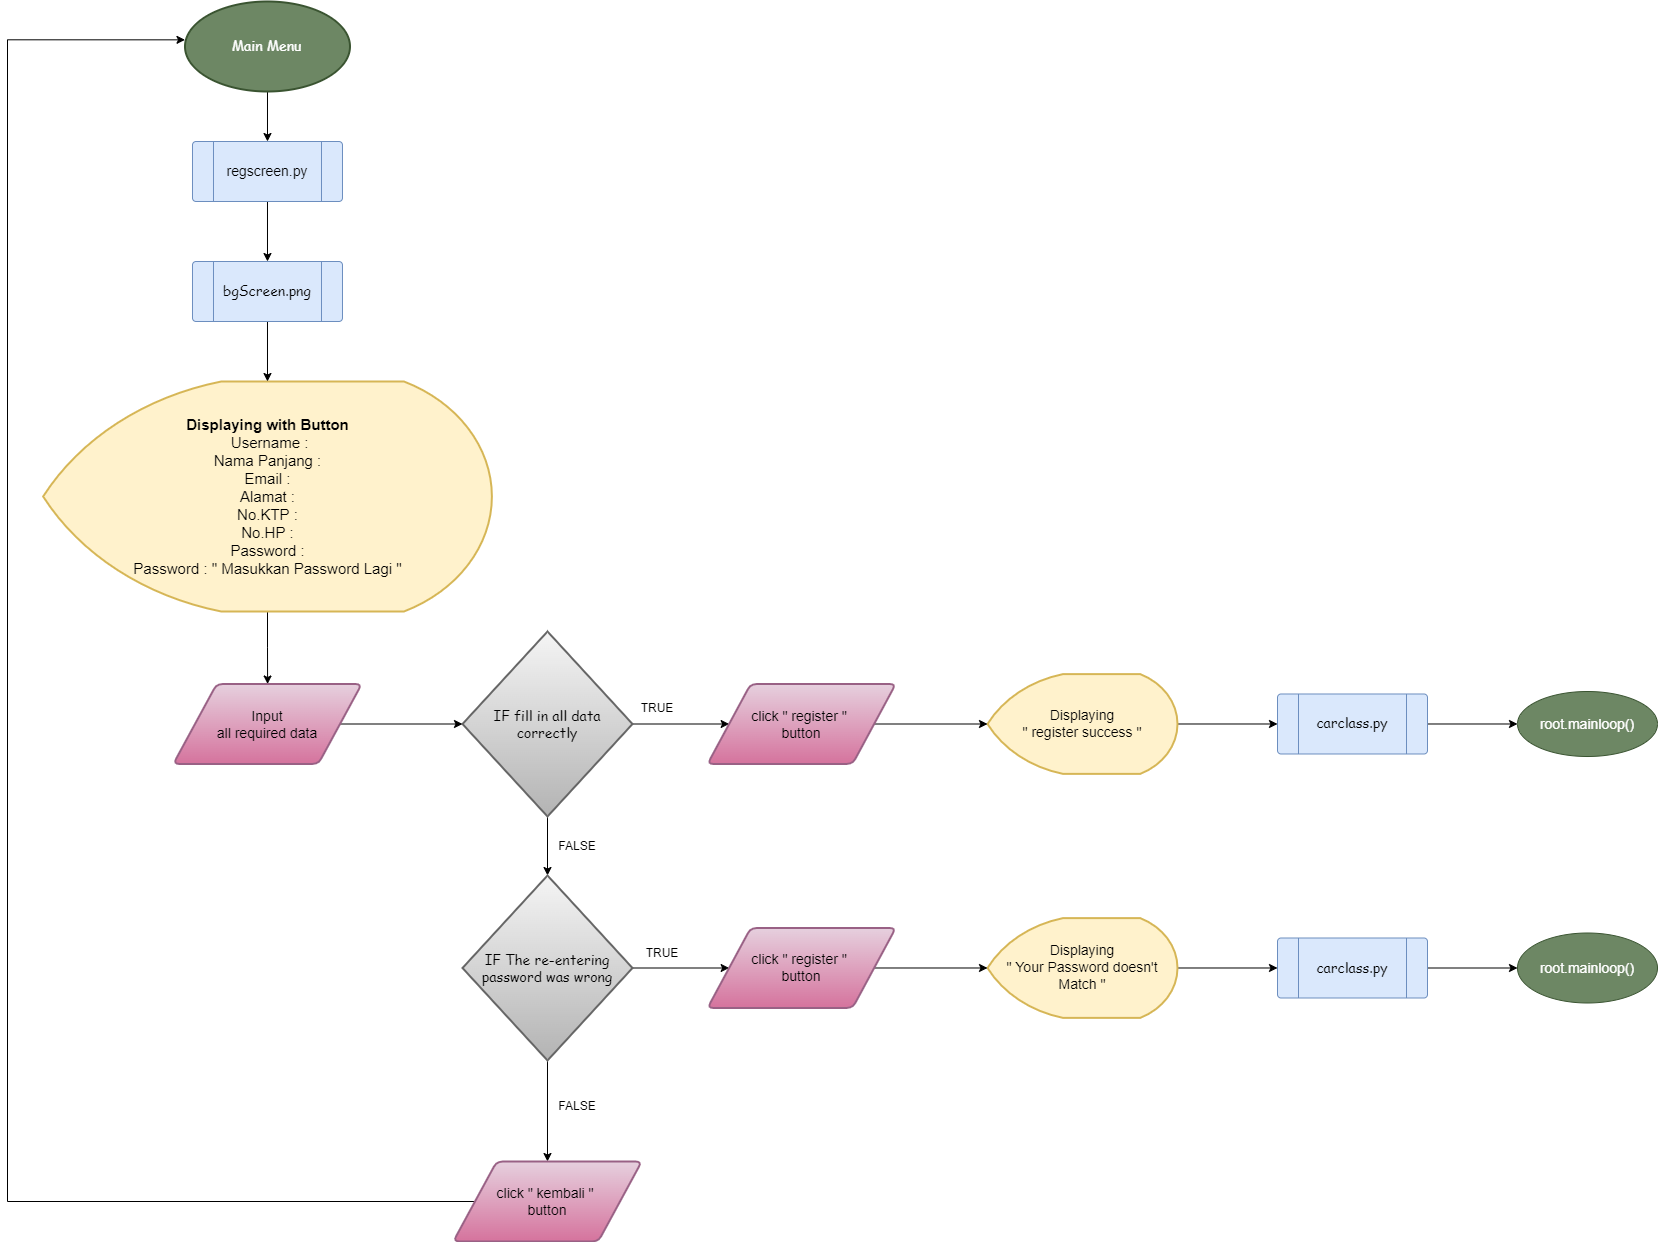

The diagram above was exported from draw.io. Its source (the exported page's mxGraphModel, read from the mxfile embedded in the PNG):
<mxGraphModel dx="1550" dy="710" grid="1" gridSize="10" guides="1" tooltips="1" connect="1" arrows="1" fold="1" page="1" pageScale="1" pageWidth="827" pageHeight="1169" math="0" shadow="0">
  <root>
    <mxCell id="0" />
    <mxCell id="1" parent="0" />
    <mxCell id="R4qXOBRfLDEOB8a-hq89-7" value="" style="edgeStyle=orthogonalEdgeStyle;rounded=0;orthogonalLoop=1;jettySize=auto;html=1;" edge="1" parent="1" source="x4kSIs6XBE7Jfmzcfw4U-3" target="x4kSIs6XBE7Jfmzcfw4U-18">
      <mxGeometry relative="1" as="geometry" />
    </mxCell>
    <mxCell id="x4kSIs6XBE7Jfmzcfw4U-3" value="Input&lt;br&gt;&amp;nbsp;all required data&amp;nbsp;" style="shape=parallelogram;html=1;strokeWidth=2;perimeter=parallelogramPerimeter;whiteSpace=wrap;rounded=1;arcSize=12;size=0.23;fontSize=14;fillColor=#e6d0de;gradientColor=#d5739d;strokeColor=#996185;" parent="1" vertex="1">
      <mxGeometry x="285.87" y="792.5" width="188.25" height="80" as="geometry" />
    </mxCell>
    <mxCell id="x4kSIs6XBE7Jfmzcfw4U-12" value="" style="edgeStyle=orthogonalEdgeStyle;rounded=0;orthogonalLoop=1;jettySize=auto;html=1;fontSize=14;" parent="1" source="x4kSIs6XBE7Jfmzcfw4U-10" target="x4kSIs6XBE7Jfmzcfw4U-3" edge="1">
      <mxGeometry relative="1" as="geometry" />
    </mxCell>
    <mxCell id="x4kSIs6XBE7Jfmzcfw4U-10" value="&lt;font style=&quot;font-size: 15px;&quot;&gt;&lt;b&gt;Displaying with Button&lt;br&gt;&lt;/b&gt;&amp;nbsp;Username :&lt;br&gt;Nama Panjang :&lt;br&gt;Email :&lt;br&gt;Alamat :&lt;br&gt;No.KTP :&lt;br&gt;No.HP :&lt;br&gt;Password :&lt;br&gt;Password : &quot; Masukkan Password Lagi &quot;&lt;/font&gt;" style="strokeWidth=2;html=1;shape=mxgraph.flowchart.display;whiteSpace=wrap;fontSize=14;fillColor=#fff2cc;strokeColor=#d6b656;" parent="1" vertex="1">
      <mxGeometry x="155.63" y="490" width="448.75" height="230" as="geometry" />
    </mxCell>
    <mxCell id="R4qXOBRfLDEOB8a-hq89-16" value="" style="edgeStyle=orthogonalEdgeStyle;rounded=0;orthogonalLoop=1;jettySize=auto;html=1;" edge="1" parent="1" source="x4kSIs6XBE7Jfmzcfw4U-18" target="R4qXOBRfLDEOB8a-hq89-15">
      <mxGeometry relative="1" as="geometry" />
    </mxCell>
    <mxCell id="R4qXOBRfLDEOB8a-hq89-45" value="" style="edgeStyle=orthogonalEdgeStyle;rounded=0;orthogonalLoop=1;jettySize=auto;html=1;" edge="1" parent="1" source="x4kSIs6XBE7Jfmzcfw4U-18" target="R4qXOBRfLDEOB8a-hq89-44">
      <mxGeometry relative="1" as="geometry" />
    </mxCell>
    <mxCell id="x4kSIs6XBE7Jfmzcfw4U-18" value="&lt;font face=&quot;Comic Sans MS&quot;&gt;IF fill in all data correctly&lt;br&gt;&lt;/font&gt;" style="strokeWidth=2;html=1;shape=mxgraph.flowchart.decision;whiteSpace=wrap;fontSize=14;fillColor=#f5f5f5;gradientColor=#b3b3b3;strokeColor=#666666;" parent="1" vertex="1">
      <mxGeometry x="575" y="740" width="170" height="185" as="geometry" />
    </mxCell>
    <mxCell id="R4qXOBRfLDEOB8a-hq89-12" value="" style="edgeStyle=orthogonalEdgeStyle;rounded=0;orthogonalLoop=1;jettySize=auto;html=1;" edge="1" parent="1" source="x4kSIs6XBE7Jfmzcfw4U-27" target="R4qXOBRfLDEOB8a-hq89-11">
      <mxGeometry relative="1" as="geometry" />
    </mxCell>
    <mxCell id="x4kSIs6XBE7Jfmzcfw4U-27" value="Displaying&lt;br&gt;&quot; register success &quot;" style="strokeWidth=2;html=1;shape=mxgraph.flowchart.display;whiteSpace=wrap;fontSize=14;fillColor=#fff2cc;strokeColor=#d6b656;" parent="1" vertex="1">
      <mxGeometry x="1100" y="782.62" width="190" height="99.75" as="geometry" />
    </mxCell>
    <mxCell id="x4kSIs6XBE7Jfmzcfw4U-38" value="TRUE" style="text;html=1;strokeColor=none;fillColor=none;align=center;verticalAlign=middle;whiteSpace=wrap;rounded=0;" parent="1" vertex="1">
      <mxGeometry x="740" y="802.49" width="60" height="30" as="geometry" />
    </mxCell>
    <mxCell id="x4kSIs6XBE7Jfmzcfw4U-39" value="TRUE" style="text;html=1;strokeColor=none;fillColor=none;align=center;verticalAlign=middle;whiteSpace=wrap;rounded=0;" parent="1" vertex="1">
      <mxGeometry x="745" y="1046.5" width="60" height="30" as="geometry" />
    </mxCell>
    <mxCell id="x4kSIs6XBE7Jfmzcfw4U-41" value="FALSE" style="text;html=1;strokeColor=none;fillColor=none;align=center;verticalAlign=middle;whiteSpace=wrap;rounded=0;" parent="1" vertex="1">
      <mxGeometry x="660" y="940" width="60" height="30" as="geometry" />
    </mxCell>
    <mxCell id="x4kSIs6XBE7Jfmzcfw4U-42" value="FALSE" style="text;html=1;strokeColor=none;fillColor=none;align=center;verticalAlign=middle;whiteSpace=wrap;rounded=0;" parent="1" vertex="1">
      <mxGeometry x="660" y="1200" width="60" height="30" as="geometry" />
    </mxCell>
    <mxCell id="x4kSIs6XBE7Jfmzcfw4U-57" style="edgeStyle=orthogonalEdgeStyle;rounded=0;orthogonalLoop=1;jettySize=auto;html=1;fontSize=14;" parent="1" source="x4kSIs6XBE7Jfmzcfw4U-54" target="x4kSIs6XBE7Jfmzcfw4U-55" edge="1">
      <mxGeometry relative="1" as="geometry" />
    </mxCell>
    <mxCell id="x4kSIs6XBE7Jfmzcfw4U-54" value="&lt;font face=&quot;Comic Sans MS&quot; style=&quot;font-size: 14px&quot;&gt;Main Menu&lt;/font&gt;" style="strokeWidth=2;html=1;shape=mxgraph.flowchart.start_1;whiteSpace=wrap;align=center;fillColor=#6d8764;strokeColor=#3A5431;fontColor=#ffffff;" parent="1" vertex="1">
      <mxGeometry x="297.49" y="110" width="165" height="90" as="geometry" />
    </mxCell>
    <mxCell id="R4qXOBRfLDEOB8a-hq89-5" value="" style="edgeStyle=orthogonalEdgeStyle;rounded=0;orthogonalLoop=1;jettySize=auto;html=1;" edge="1" parent="1" source="x4kSIs6XBE7Jfmzcfw4U-55" target="R4qXOBRfLDEOB8a-hq89-1">
      <mxGeometry relative="1" as="geometry" />
    </mxCell>
    <mxCell id="x4kSIs6XBE7Jfmzcfw4U-55" value="" style="verticalLabelPosition=bottom;verticalAlign=top;html=1;shape=process;whiteSpace=wrap;rounded=1;size=0.14;arcSize=6;fontSize=14;fillColor=#dae8fc;strokeColor=#6c8ebf;" parent="1" vertex="1">
      <mxGeometry x="304.99" y="250" width="150" height="60" as="geometry" />
    </mxCell>
    <mxCell id="x4kSIs6XBE7Jfmzcfw4U-56" value="regscreen.py" style="text;html=1;strokeColor=none;fillColor=none;align=center;verticalAlign=middle;whiteSpace=wrap;rounded=0;fontSize=14;" parent="1" vertex="1">
      <mxGeometry x="335" y="265" width="90" height="30" as="geometry" />
    </mxCell>
    <mxCell id="R4qXOBRfLDEOB8a-hq89-6" value="" style="edgeStyle=orthogonalEdgeStyle;rounded=0;orthogonalLoop=1;jettySize=auto;html=1;" edge="1" parent="1" source="R4qXOBRfLDEOB8a-hq89-1" target="x4kSIs6XBE7Jfmzcfw4U-10">
      <mxGeometry relative="1" as="geometry" />
    </mxCell>
    <mxCell id="R4qXOBRfLDEOB8a-hq89-1" value="" style="verticalLabelPosition=bottom;verticalAlign=top;html=1;shape=process;whiteSpace=wrap;rounded=1;size=0.14;arcSize=6;fillColor=#dae8fc;strokeColor=#6c8ebf;" vertex="1" parent="1">
      <mxGeometry x="304.99" y="370" width="150" height="60" as="geometry" />
    </mxCell>
    <mxCell id="R4qXOBRfLDEOB8a-hq89-2" value="&lt;font face=&quot;Comic Sans MS&quot;&gt;bgScreen.png&lt;/font&gt;" style="text;html=1;strokeColor=none;fillColor=none;align=center;verticalAlign=middle;whiteSpace=wrap;rounded=0;fontSize=14;" vertex="1" parent="1">
      <mxGeometry x="330.01" y="387.5" width="100" height="25" as="geometry" />
    </mxCell>
    <mxCell id="R4qXOBRfLDEOB8a-hq89-9" value="root.mainloop()" style="ellipse;whiteSpace=wrap;html=1;fontSize=14;fillColor=#6d8764;strokeColor=#3A5431;fontColor=#ffffff;" vertex="1" parent="1">
      <mxGeometry x="1630" y="800" width="140" height="65" as="geometry" />
    </mxCell>
    <mxCell id="R4qXOBRfLDEOB8a-hq89-14" value="" style="edgeStyle=orthogonalEdgeStyle;rounded=0;orthogonalLoop=1;jettySize=auto;html=1;" edge="1" parent="1" source="R4qXOBRfLDEOB8a-hq89-11" target="R4qXOBRfLDEOB8a-hq89-9">
      <mxGeometry relative="1" as="geometry" />
    </mxCell>
    <mxCell id="R4qXOBRfLDEOB8a-hq89-11" value="" style="verticalLabelPosition=bottom;verticalAlign=top;html=1;shape=process;whiteSpace=wrap;rounded=1;size=0.14;arcSize=6;fillColor=#dae8fc;strokeColor=#6c8ebf;" vertex="1" parent="1">
      <mxGeometry x="1390" y="802.49" width="150" height="60" as="geometry" />
    </mxCell>
    <mxCell id="R4qXOBRfLDEOB8a-hq89-13" value="&lt;font face=&quot;Comic Sans MS&quot;&gt;carclass.py&lt;/font&gt;" style="text;html=1;strokeColor=none;fillColor=none;align=center;verticalAlign=middle;whiteSpace=wrap;rounded=0;fontSize=14;" vertex="1" parent="1">
      <mxGeometry x="1415" y="819.99" width="100" height="25" as="geometry" />
    </mxCell>
    <mxCell id="R4qXOBRfLDEOB8a-hq89-24" value="" style="edgeStyle=orthogonalEdgeStyle;rounded=0;orthogonalLoop=1;jettySize=auto;html=1;entryX=0.5;entryY=0;entryDx=0;entryDy=0;" edge="1" parent="1" source="R4qXOBRfLDEOB8a-hq89-15" target="R4qXOBRfLDEOB8a-hq89-57">
      <mxGeometry relative="1" as="geometry">
        <mxPoint x="660" y="1270.01" as="targetPoint" />
      </mxGeometry>
    </mxCell>
    <mxCell id="R4qXOBRfLDEOB8a-hq89-48" value="" style="edgeStyle=orthogonalEdgeStyle;rounded=0;orthogonalLoop=1;jettySize=auto;html=1;" edge="1" parent="1" source="R4qXOBRfLDEOB8a-hq89-15" target="R4qXOBRfLDEOB8a-hq89-47">
      <mxGeometry relative="1" as="geometry" />
    </mxCell>
    <mxCell id="R4qXOBRfLDEOB8a-hq89-15" value="&lt;font face=&quot;Comic Sans MS&quot;&gt;IF The re-entering password was wrong&lt;br&gt;&lt;/font&gt;" style="strokeWidth=2;html=1;shape=mxgraph.flowchart.decision;whiteSpace=wrap;fontSize=14;fillColor=#f5f5f5;gradientColor=#b3b3b3;strokeColor=#666666;" vertex="1" parent="1">
      <mxGeometry x="575" y="984" width="170" height="185" as="geometry" />
    </mxCell>
    <mxCell id="R4qXOBRfLDEOB8a-hq89-37" value="" style="edgeStyle=orthogonalEdgeStyle;rounded=0;orthogonalLoop=1;jettySize=auto;html=1;" edge="1" parent="1" source="R4qXOBRfLDEOB8a-hq89-17" target="R4qXOBRfLDEOB8a-hq89-35">
      <mxGeometry relative="1" as="geometry" />
    </mxCell>
    <mxCell id="R4qXOBRfLDEOB8a-hq89-17" value="Displaying&lt;br&gt;&quot; Your Password doesn't Match &quot;" style="strokeWidth=2;html=1;shape=mxgraph.flowchart.display;whiteSpace=wrap;fontSize=14;fillColor=#fff2cc;strokeColor=#d6b656;" vertex="1" parent="1">
      <mxGeometry x="1100" y="1026.62" width="190" height="99.75" as="geometry" />
    </mxCell>
    <mxCell id="R4qXOBRfLDEOB8a-hq89-21" value="root.mainloop()" style="ellipse;whiteSpace=wrap;html=1;fontSize=14;fillColor=#6d8764;strokeColor=#3A5431;fontColor=#ffffff;" vertex="1" parent="1">
      <mxGeometry x="1630" y="1041.5" width="140" height="70" as="geometry" />
    </mxCell>
    <mxCell id="R4qXOBRfLDEOB8a-hq89-38" value="" style="edgeStyle=orthogonalEdgeStyle;rounded=0;orthogonalLoop=1;jettySize=auto;html=1;" edge="1" parent="1" source="R4qXOBRfLDEOB8a-hq89-35" target="R4qXOBRfLDEOB8a-hq89-21">
      <mxGeometry relative="1" as="geometry" />
    </mxCell>
    <mxCell id="R4qXOBRfLDEOB8a-hq89-35" value="" style="verticalLabelPosition=bottom;verticalAlign=top;html=1;shape=process;whiteSpace=wrap;rounded=1;size=0.14;arcSize=6;fillColor=#dae8fc;strokeColor=#6c8ebf;" vertex="1" parent="1">
      <mxGeometry x="1390" y="1046.5" width="150" height="60" as="geometry" />
    </mxCell>
    <mxCell id="R4qXOBRfLDEOB8a-hq89-36" value="&lt;font face=&quot;Comic Sans MS&quot;&gt;carclass.py&lt;/font&gt;" style="text;html=1;strokeColor=none;fillColor=none;align=center;verticalAlign=middle;whiteSpace=wrap;rounded=0;fontSize=14;" vertex="1" parent="1">
      <mxGeometry x="1415" y="1064" width="100" height="25" as="geometry" />
    </mxCell>
    <mxCell id="R4qXOBRfLDEOB8a-hq89-46" value="" style="edgeStyle=orthogonalEdgeStyle;rounded=0;orthogonalLoop=1;jettySize=auto;html=1;" edge="1" parent="1" source="R4qXOBRfLDEOB8a-hq89-44" target="x4kSIs6XBE7Jfmzcfw4U-27">
      <mxGeometry relative="1" as="geometry" />
    </mxCell>
    <mxCell id="R4qXOBRfLDEOB8a-hq89-44" value="click &quot; register &quot; &lt;br&gt;button" style="shape=parallelogram;html=1;strokeWidth=2;perimeter=parallelogramPerimeter;whiteSpace=wrap;rounded=1;arcSize=12;size=0.23;fontSize=14;fillColor=#e6d0de;gradientColor=#d5739d;strokeColor=#996185;" vertex="1" parent="1">
      <mxGeometry x="820" y="792.5" width="188.25" height="80" as="geometry" />
    </mxCell>
    <mxCell id="R4qXOBRfLDEOB8a-hq89-49" value="" style="edgeStyle=orthogonalEdgeStyle;rounded=0;orthogonalLoop=1;jettySize=auto;html=1;" edge="1" parent="1" source="R4qXOBRfLDEOB8a-hq89-47" target="R4qXOBRfLDEOB8a-hq89-17">
      <mxGeometry relative="1" as="geometry" />
    </mxCell>
    <mxCell id="R4qXOBRfLDEOB8a-hq89-47" value="click &quot; register &quot; &lt;br&gt;button" style="shape=parallelogram;html=1;strokeWidth=2;perimeter=parallelogramPerimeter;whiteSpace=wrap;rounded=1;arcSize=12;size=0.23;fontSize=14;fillColor=#e6d0de;gradientColor=#d5739d;strokeColor=#996185;" vertex="1" parent="1">
      <mxGeometry x="820" y="1036.49" width="188.25" height="80" as="geometry" />
    </mxCell>
    <mxCell id="R4qXOBRfLDEOB8a-hq89-58" style="edgeStyle=orthogonalEdgeStyle;rounded=0;orthogonalLoop=1;jettySize=auto;html=1;entryX=0;entryY=0.426;entryDx=0;entryDy=0;entryPerimeter=0;fontSize=15;" edge="1" parent="1" source="R4qXOBRfLDEOB8a-hq89-57" target="x4kSIs6XBE7Jfmzcfw4U-54">
      <mxGeometry relative="1" as="geometry">
        <Array as="points">
          <mxPoint x="120" y="1310" />
          <mxPoint x="120" y="148" />
        </Array>
      </mxGeometry>
    </mxCell>
    <mxCell id="R4qXOBRfLDEOB8a-hq89-57" value="click &quot; kembali &quot; &lt;br&gt;button" style="shape=parallelogram;html=1;strokeWidth=2;perimeter=parallelogramPerimeter;whiteSpace=wrap;rounded=1;arcSize=12;size=0.23;fontSize=14;fillColor=#e6d0de;gradientColor=#d5739d;strokeColor=#996185;" vertex="1" parent="1">
      <mxGeometry x="565.87" y="1270" width="188.25" height="80" as="geometry" />
    </mxCell>
  </root>
</mxGraphModel>